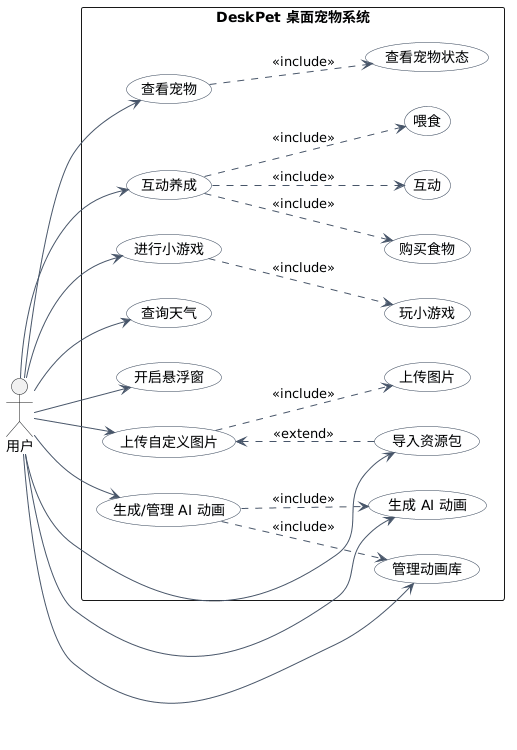

The diagram above was rendered by PlantUML. Its source (embedded in the PNG):
@startuml
left to right direction
skinparam packageStyle rectangle
skinparam shadowing false
skinparam usecase {
  BackgroundColor #F8FAFC
  BorderColor #334155
  ArrowColor #475569
}

actor "用户" as User

rectangle "DeskPet 桌面宠物系统" {
  usecase "查看宠物" as UC_ViewPet
  usecase "查看宠物状态" as UC_ViewStatus
  usecase "互动养成" as UC_InteractGrow
  usecase "互动" as UC_Interact
  usecase "喂食" as UC_Feed
  usecase "购买食物" as UC_BuyFood
  usecase "进行小游戏" as UC_Game
  usecase "玩小游戏" as UC_PlayGame
  usecase "查询天气" as UC_Weather
  usecase "开启悬浮窗" as UC_Floating
  usecase "上传自定义图片" as UC_CustomImage
  usecase "上传图片" as UC_UploadImage
  usecase "导入资源包" as UC_ImportPack
  usecase "生成 AI 动画" as UC_GenerateAIAnimation
  usecase "生成/管理 AI 动画" as UC_AIAnimation
  usecase "管理动画库" as UC_AnimationLibrary
}

User --> UC_ViewPet
User --> UC_InteractGrow
User --> UC_Game
User --> UC_Weather
User --> UC_Floating
User --> UC_CustomImage
User --> UC_ImportPack
User --> UC_GenerateAIAnimation
User --> UC_AnimationLibrary

UC_ViewPet ..> UC_ViewStatus : <<include>>

UC_InteractGrow ..> UC_Interact : <<include>>
UC_InteractGrow ..> UC_Feed : <<include>>
UC_InteractGrow ..> UC_BuyFood : <<include>>

UC_Game ..> UC_PlayGame : <<include>>

UC_CustomImage ..> UC_UploadImage : <<include>>
UC_CustomImage <.. UC_ImportPack : <<extend>>

UC_AIAnimation ..> UC_GenerateAIAnimation : <<include>>
UC_AIAnimation ..> UC_AnimationLibrary : <<include>>
User --> UC_AIAnimation
@enduml